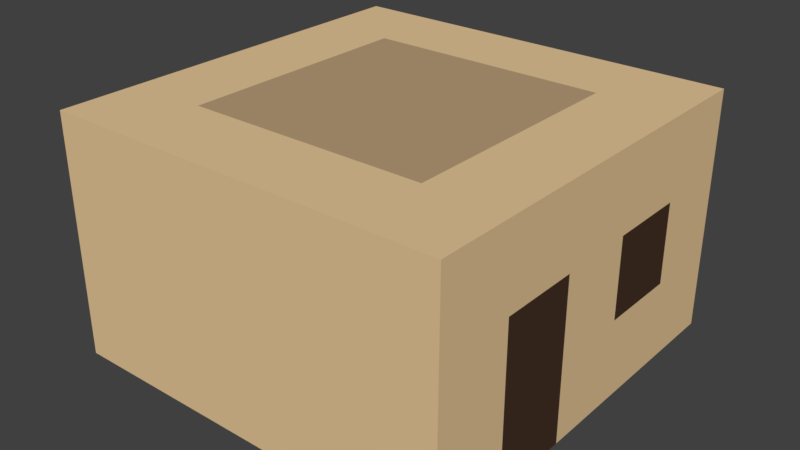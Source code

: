 # Source: house_1b.blend  (saved by Blender 2.79.0; exported with 4.5.12 LTS)
import bpy
from mathutils import Matrix  # noqa: F401  (used for matrix-valued properties, if any)

bpy.ops.wm.read_factory_settings(use_empty=True)
scene = bpy.context.scene
scene.name = 'Scene'

# ---- collections
col_collection_1 = bpy.data.collections.new('Collection 1'); scene.collection.children.link(col_collection_1)

# ---- materials (node trees are filled in below, after node groups)
mat_stone = bpy.data.materials.new('Stone')
mat_stone.alpha_threshold = 0.0
mat_stone.use_transparent_shadow = False
mat_stone.diffuse_color = (0.7991, 0.5711, 0.314, 1.0)
mat_stone.roughness = 0.5
mat_stone.line_color = (0.0, 0.0, 0.0, 1.0)
mat_stone_2 = bpy.data.materials.new('Stone_2')
mat_stone_2.alpha_threshold = 0.0
mat_stone_2.use_transparent_shadow = False
mat_stone_2.diffuse_color = (0.477, 0.3427, 0.1906, 1.0)
mat_stone_2.roughness = 0.5
mat_wood = bpy.data.materials.new('Wood')
mat_wood.alpha_threshold = 0.0
mat_wood.use_transparent_shadow = False
mat_wood.diffuse_color = (0.06372, 0.03487, 0.02148, 1.0)
mat_wood.roughness = 0.5

# ---- material node trees

# ---- world
world_world = bpy.data.worlds.new('World'); scene.world = world_world
world_world.color = (0.05088, 0.05088, 0.05088)
world_world.use_sun_shadow = False
world_world.sun_shadow_jitter_overblur = 0.0
world_world.cycles.sampling_method = 'MANUAL'

# ---- meshes
me_cube_003 = bpy.data.meshes.new('Cube.003')
me_cube_003.from_pydata([(-5.0, -1.0, -1.0), (-5.0, -1.0, 1.0), (-5.0, 1.0, -1.0), (-5.0, 1.0, 1.0), (1.0, -1.0, 5.0), (1.0, 1.0, 5.0), (-5.0, -1.0, 3.0), (-5.0, 1.0, 3.0), (5.0, -1.0, 5.0), (5.0, 1.0, 5.0), (-5.0, -1.0, 5.0), (-5.0, 1.0, 5.0), (-3.0, 1.0, 5.0), (-3.0, -1.0, 5.0), (-5.0, -3.0, -1.0), (-5.0, -3.0, 1.0), (5.0, -1.0, 3.0), (-5.0, -3.0, 3.0), (-3.0, -3.0, 5.0), (-5.0, -3.0, 5.0), (-5.0, -5.0, -1.0), (-5.0, -5.0, 1.0), (-3.0, -5.0, 1.0), (-3.0, -5.0, -1.0), (-3.0, -5.0, 3.0), (-5.0, -5.0, 3.0), (-3.0, -5.0, 5.0), (-5.0, -5.0, 5.0), (-5.0, 3.0, 1.0), (-5.0, 3.0, -1.0), (-5.0, 3.0, 3.0), (5.0, 1.0, 3.0), (-5.0, 3.0, 5.0), (-3.0, 3.0, 5.0), (-5.0, 5.0, 1.0), (-5.0, 5.0, -1.0), (-3.0, 5.0, -1.0), (-3.0, 5.0, 1.0), (-5.0, 5.0, 3.0), (-3.0, 5.0, 3.0), (-5.0, 5.0, 5.0), (-3.0, 5.0, 5.0), (3.0, -1.0, 5.0), (3.0, 1.0, 5.0), (-1.0, 1.0, 5.0), (-1.0, -1.0, 5.0), (-1.0, -5.0, 3.0), (-1.0, -3.0, 5.0), (-1.0, -5.0, 5.0), (-1.0, -5.0, 1.0), (-1.0, -5.0, -1.0), (-1.0, 5.0, 5.0), (-1.0, 3.0, 5.0), (-1.0, 5.0, 3.0), (-1.0, 5.0, 1.0), (-1.0, 5.0, -1.0), (5.0, -1.0, 1.0), (1.0, -5.0, 3.0), (5.0, -1.0, -1.0), (1.0, -3.0, 5.0), (1.0, -5.0, 5.0), (1.0, -5.0, 1.0), (1.0, -5.0, -1.0), (1.0, 5.0, 5.0), (1.0, 3.0, 5.0), (5.0, 1.0, -1.0), (5.0, 1.0, 1.0), (1.0, 5.0, 3.0), (1.0, 5.0, 1.0), (1.0, 5.0, -1.0), (3.0, -5.0, 3.0), (3.0, -3.0, 5.0), (3.0, -5.0, 5.0), (3.0, -5.0, 1.0), (3.0, -5.0, -1.0), (3.0, 5.0, 5.0), (3.0, 3.0, 5.0), (3.0, 5.0, 3.0), (3.0, 5.0, 1.0), (3.0, 5.0, -1.0), (5.0, -3.0, 1.0), (5.0, -3.0, -1.0), (5.0, -5.0, 3.0), (5.0, -3.0, 3.0), (5.0, -3.0, 5.0), (5.0, -5.0, 5.0), (5.0, -5.0, 1.0), (5.0, -5.0, -1.0), (5.0, 5.0, 5.0), (5.0, 3.0, 5.0), (5.0, 3.0, 1.0), (5.0, 3.0, -1.0), (5.0, 3.0, 3.0), (5.0, 5.0, 3.0), (5.0, 5.0, 1.0), (5.0, 5.0, -1.0)], [], [(0, 1, 3, 2), (3, 7, 30, 28), (22, 23, 50, 49), (1, 0, 14, 15), (13, 10, 19, 18), (26, 24, 46, 48), (3, 1, 6, 7), (10, 6, 17, 19), (11, 12, 33, 32), (12, 11, 10, 13), (2, 3, 28, 29), (12, 13, 45, 44), (7, 6, 10, 11), (17, 15, 21, 25), (37, 39, 53, 54), (6, 1, 15, 17), (23, 22, 21, 20), (25, 24, 26, 27), (21, 22, 24, 25), (15, 14, 20, 21), (19, 17, 25, 27), (18, 19, 27, 26), (36, 37, 54, 55), (24, 22, 49, 46), (32, 33, 41, 40), (39, 41, 51, 53), (7, 11, 32, 30), (33, 12, 44, 52), (41, 33, 52, 51), (35, 34, 37, 36), (37, 34, 38, 39), (39, 38, 40, 41), (18, 26, 48, 47), (30, 32, 40, 38), (28, 30, 38, 34), (29, 28, 34, 35), (53, 51, 63, 67), (46, 49, 61, 57), (47, 48, 60, 59), (54, 53, 67, 68), (49, 50, 62, 61), (55, 54, 68, 69), (51, 52, 64, 63), (45, 47, 59, 4), (44, 45, 4, 5), (52, 44, 5, 64), (13, 18, 47, 45), (63, 64, 76, 75), (4, 59, 71, 42), (5, 4, 42, 43), (64, 5, 43, 76), (60, 57, 70, 72), (67, 63, 75, 77), (57, 61, 73, 70), (59, 60, 72, 71), (68, 67, 77, 78), (61, 62, 74, 73), (48, 46, 57, 60), (42, 71, 84, 8), (43, 42, 8, 9), (76, 43, 9, 89), (72, 70, 82, 85), (77, 75, 88, 93), (70, 73, 86, 82), (71, 72, 85, 84), (78, 77, 93, 94), (73, 74, 87, 86), (79, 78, 94, 95), (75, 76, 89, 88), (69, 68, 78, 79), (65, 66, 56, 58), (56, 66, 31, 16), (16, 31, 9, 8), (83, 84, 85, 82), (56, 16, 83, 80), (16, 8, 84, 83), (58, 56, 80, 81), (80, 83, 82, 86), (81, 80, 86, 87), (92, 90, 94, 93), (89, 92, 93, 88), (66, 65, 91, 90), (9, 31, 92, 89), (31, 66, 90, 92), (90, 91, 95, 94)])
me_cube_003.polygons.foreach_set('material_index', [0, 2, 0, 0, 0, 0, 0, 0, 0, 0, 0, 1, 0, 0, 2, 2, 0, 0, 0, 0, 0, 0, 0, 0, 0, 0, 0, 1, 0, 0, 0, 0, 0, 0, 0, 0, 0, 0, 0, 0, 0, 0, 0, 1, 1, 1, 1, 0, 1, 1, 1, 0, 0, 0, 0, 2, 0, 0, 0, 0, 0, 0, 0, 0, 0, 0, 0, 0, 0, 0, 0, 0, 0, 0, 2, 0, 2, 0, 0, 0, 0, 0, 0, 2, 0])
_uv = me_cube_003.uv_layers.new(name='UVMap')
_uv.uv.foreach_set('vector', [1.0, 0.8, 0.9091, 0.8, 0.9091, 0.7, 1.0, 0.7, 0.9091, 0.7, 0.8182, 0.7, 0.8182, 0.6, 0.9091, 0.6, 0.8182, 0.4, 0.7273, 0.4, 0.7273, 0.3, 0.8182, 0.3, 0.9091, 0.8, 1.0, 0.8, 1.0, 0.9, 0.9091, 0.9, 0.09091, 0.2, 2.167e-08, 0.2, 0.0, 0.1, 0.09091, 0.1, 1.0, 0.4, 0.9091, 0.4, 0.9091, 0.3, 1.0, 0.3, 0.9091, 0.7, 0.9091, 0.8, 0.8182, 0.8, 0.8182, 0.7, 0.7273, 0.8, 0.8182, 0.8, 0.8182, 0.9, 0.7273, 0.9, 2.167e-08, 0.3, 0.09091, 0.3, 0.09091, 0.4, 4.335e-08, 0.4, 0.09091, 0.3, 2.167e-08, 0.3, 2.167e-08, 0.2, 0.09091, 0.2, 1.0, 0.7, 0.9091, 0.7, 0.9091, 0.6, 1.0, 0.6, 0.09091, 0.3, 0.09091, 0.2, 0.1818, 0.2, 0.1818, 0.3, 0.8182, 0.7, 0.8182, 0.8, 0.7273, 0.8, 0.7273, 0.7, 0.8182, 0.9, 0.9091, 0.9, 0.9091, 1.0, 0.8182, 1.0, 0.1818, 0.9, 0.09091, 0.9, 0.09091, 0.8, 0.1818, 0.8, 0.8182, 0.8, 0.9091, 0.8, 0.9091, 0.9, 0.8182, 0.9, 0.7273, 0.4, 0.8182, 0.4, 0.8182, 0.5, 0.7273, 0.5, 0.9091, 0.5, 0.9091, 0.4, 1.0, 0.4, 1.0, 0.5, 0.8182, 0.5, 0.8182, 0.4, 0.9091, 0.4, 0.9091, 0.5, 0.9091, 0.9, 1.0, 0.9, 1.0, 1.0, 0.9091, 1.0, 0.7273, 0.9, 0.8182, 0.9, 0.8182, 1.0, 0.7273, 1.0, 0.09091, 0.1, 0.0, 0.1, 0.0, 4.768e-08, 0.09091, 4.768e-08, 0.2727, 0.9, 0.1818, 0.9, 0.1818, 0.8, 0.2727, 0.8, 0.9091, 0.4, 0.8182, 0.4, 0.8182, 0.3, 0.9091, 0.3, 4.335e-08, 0.4, 0.09091, 0.4, 0.09091, 0.5, 4.335e-08, 0.5, 0.09091, 0.9, 4.335e-08, 0.9, 4.335e-08, 0.8, 0.09091, 0.8, 0.8182, 0.7, 0.7273, 0.7, 0.7273, 0.6, 0.8182, 0.6, 0.09091, 0.4, 0.09091, 0.3, 0.1818, 0.3, 0.1818, 0.4, 0.09091, 0.5, 0.09091, 0.4, 0.1818, 0.4, 0.1818, 0.5, 0.2727, 1.0, 0.1818, 1.0, 0.1818, 0.9, 0.2727, 0.9, 0.1818, 0.9, 0.1818, 1.0, 0.09091, 1.0, 0.09091, 0.9, 0.09091, 0.9, 0.09091, 1.0, 6.502e-08, 1.0, 4.335e-08, 0.9, 0.09091, 0.1, 0.09091, 4.768e-08, 0.1818, 2.384e-08, 0.1818, 0.1, 0.8182, 0.6, 0.7273, 0.6, 0.7273, 0.5, 0.8182, 0.5, 0.9091, 0.6, 0.8182, 0.6, 0.8182, 0.5, 0.9091, 0.5, 1.0, 0.6, 0.9091, 0.6, 0.9091, 0.5, 1.0, 0.5, 0.09091, 0.8, 4.335e-08, 0.8, 4.335e-08, 0.7, 0.09091, 0.7, 0.9091, 0.3, 0.8182, 0.3, 0.8182, 0.2, 0.9091, 0.2, 0.1818, 0.1, 0.1818, 2.384e-08, 0.2727, 2.384e-08, 0.2727, 0.1, 0.1818, 0.8, 0.09091, 0.8, 0.09091, 0.7, 0.1818, 0.7, 0.8182, 0.3, 0.7273, 0.3, 0.7273, 0.2, 0.8182, 0.2, 0.2727, 0.8, 0.1818, 0.8, 0.1818, 0.7, 0.2727, 0.7, 0.1818, 0.5, 0.1818, 0.4, 0.2727, 0.4, 0.2727, 0.5, 0.1818, 0.2, 0.1818, 0.1, 0.2727, 0.1, 0.2727, 0.2, 0.1818, 0.3, 0.1818, 0.2, 0.2727, 0.2, 0.2727, 0.3, 0.1818, 0.4, 0.1818, 0.3, 0.2727, 0.3, 0.2727, 0.4, 0.09091, 0.2, 0.09091, 0.1, 0.1818, 0.1, 0.1818, 0.2, 0.2727, 0.5, 0.2727, 0.4, 0.3636, 0.4, 0.3636, 0.5, 0.2727, 0.2, 0.2727, 0.1, 0.3636, 0.1, 0.3636, 0.2, 0.2727, 0.3, 0.2727, 0.2, 0.3636, 0.2, 0.3636, 0.3, 0.2727, 0.4, 0.2727, 0.3, 0.3636, 0.3, 0.3636, 0.4, 1.0, 0.2, 0.9091, 0.2, 0.9091, 0.1, 1.0, 0.1, 0.09091, 0.7, 4.335e-08, 0.7, 4.335e-08, 0.6, 0.09091, 0.6, 0.9091, 0.2, 0.8182, 0.2, 0.8182, 0.1, 0.9091, 0.1, 0.2727, 0.1, 0.2727, 2.384e-08, 0.3636, 0.0, 0.3636, 0.1, 0.1818, 0.7, 0.09091, 0.7, 0.09091, 0.6, 0.1818, 0.6, 0.8182, 0.2, 0.7273, 0.2, 0.7273, 0.1, 0.8182, 0.1, 1.0, 0.3, 0.9091, 0.3, 0.9091, 0.2, 1.0, 0.2, 0.3636, 0.2, 0.3636, 0.1, 0.4545, 0.1, 0.4545, 0.2, 0.3636, 0.3, 0.3636, 0.2, 0.4545, 0.2, 0.4545, 0.3, 0.3636, 0.4, 0.3636, 0.3, 0.4545, 0.3, 0.4545, 0.4, 1.0, 0.1, 0.9091, 0.1, 0.9091, 2.384e-08, 1.0, 0.0, 0.09091, 0.6, 4.335e-08, 0.6, 0.0, 0.5, 0.09091, 0.5, 0.9091, 0.1, 0.8182, 0.1, 0.8182, 4.768e-08, 0.9091, 2.384e-08, 0.3636, 0.1, 0.3636, 0.0, 0.4545, 0.0, 0.4545, 0.1, 0.1818, 0.6, 0.09091, 0.6, 0.09091, 0.5, 0.1818, 0.5, 0.8182, 0.1, 0.7273, 0.1, 0.7273, 4.768e-08, 0.8182, 4.768e-08, 0.2727, 0.6, 0.1818, 0.6, 0.1818, 0.5, 0.2727, 0.5, 0.3636, 0.5, 0.3636, 0.4, 0.4545, 0.4, 0.4545, 0.5, 0.2727, 0.7, 0.1818, 0.7, 0.1818, 0.6, 0.2727, 0.6, 0.7273, 0.3, 0.6364, 0.3, 0.6364, 0.2, 0.7273, 0.2, 0.6364, 0.2, 0.6364, 0.3, 0.5455, 0.3, 0.5455, 0.2, 0.5455, 0.2, 0.5455, 0.3, 0.4545, 0.3, 0.4545, 0.2, 0.5455, 0.1, 0.4545, 0.1, 0.4545, 1.192e-07, 0.5455, 7.153e-08, 0.6364, 0.2, 0.5455, 0.2, 0.5455, 0.1, 0.6364, 0.1, 0.5455, 0.2, 0.4545, 0.2, 0.4545, 0.1, 0.5455, 0.1, 0.7273, 0.2, 0.6364, 0.2, 0.6364, 0.1, 0.7273, 0.1, 0.6364, 0.1, 0.5455, 0.1, 0.5455, 7.153e-08, 0.6364, 4.768e-08, 0.7273, 0.1, 0.6364, 0.1, 0.6364, 4.768e-08, 0.7273, 0.0, 0.5455, 0.4, 0.6364, 0.4, 0.6364, 0.5, 0.5455, 0.5, 0.4545, 0.4, 0.5455, 0.4, 0.5455, 0.5, 0.4545, 0.5, 0.6364, 0.3, 0.7273, 0.3, 0.7273, 0.4, 0.6364, 0.4, 0.4545, 0.3, 0.5455, 0.3, 0.5455, 0.4, 0.4545, 0.4, 0.5455, 0.3, 0.6364, 0.3, 0.6364, 0.4, 0.5455, 0.4, 0.6364, 0.4, 0.7273, 0.4, 0.7273, 0.5, 0.6364, 0.5])
me_cube_003.materials.append(mat_stone)
me_cube_003.materials.append(mat_stone_2)
me_cube_003.materials.append(mat_wood)
me_cube_003.use_remesh_preserve_volume = False
me_cube_003.use_remesh_preserve_attributes = False
me_cube_003.use_mirror_vertex_groups = False
me_cube_003.update()

# ---- objects
ob_mesh = bpy.data.objects.new('mesh', me_cube_003)

# ---- transforms, parenting, visibility, modifiers, constraints
ob_mesh.location = (0.0, 0.0, 0.5)
ob_mesh.scale = (0.5, 0.5, 0.5)
ob_mesh.lineart.crease_threshold = 0.0

# ---- collection membership
col_collection_1.objects.link(ob_mesh)

# ---- scene / render settings (as saved in the file)
scene.frame_start = 1; scene.frame_end = 250; scene.frame_set(1)
scene.render.engine = 'BLENDER_EEVEE_NEXT'
scene.render.resolution_percentage = 50
scene.render.dither_intensity = 0.0
scene.cycles.use_denoising = False
scene.cycles.samples = 128
scene.cycles.sampling_pattern = 'TABULATED_SOBOL'
scene.cycles.use_adaptive_sampling = False
scene.cycles.use_light_tree = False
scene.cycles.blur_glossy = 0.0
scene.cycles.sample_clamp_indirect = 0.0
scene.view_settings.view_transform = 'Standard'
bpy.context.view_layer.update()

# ---- added for rendering (the .blend has no active camera and no usable light): camera, sun
cam_auto = bpy.data.cameras.new('AutoCamera')
cam_auto.lens = 50.0
cam_auto.sensor_width = 36.0
cam_auto.clip_end = 1000.0
ob_auto_camera = bpy.data.objects.new('AutoCamera', cam_auto)
scene.collection.objects.link(ob_auto_camera)
ob_auto_camera.location = (7.10678, -8.52814, 7.18543)
ob_auto_camera.rotation_euler = (1.09748, -7.21219e-08, 0.694738)
scene.camera = ob_auto_camera
light_auto_sun = bpy.data.lights.new('AutoSun', 'SUN')
light_auto_sun.energy = 3.0
light_auto_sun.angle = 0.0523599
ob_auto_sun = bpy.data.objects.new('AutoSun', light_auto_sun)
scene.collection.objects.link(ob_auto_sun)
ob_auto_sun.rotation_euler = (0.872665, 0.174533, 0.523599)
bpy.context.view_layer.update()
